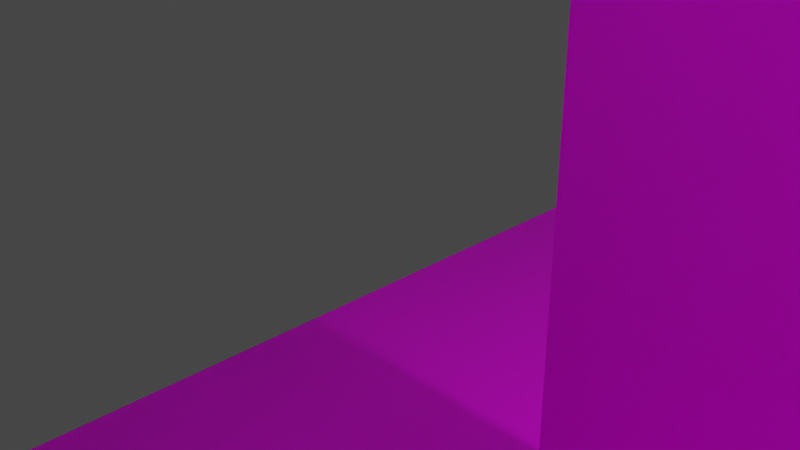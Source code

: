 # Source: cell3.2.blend  (saved by Blender 3.3.6; exported with 4.5.12 LTS)
import bpy
from mathutils import Matrix  # noqa: F401  (used for matrix-valued properties, if any)

bpy.ops.wm.read_factory_settings(use_empty=True)
scene = bpy.context.scene
scene.name = 'Scene'

# ---- collections
col_main = bpy.data.collections.new('main'); scene.collection.children.link(col_main)
col_hb = bpy.data.collections.new('hb'); scene.collection.children.link(col_hb)

# ---- images (referenced by path relative to the original .blend; pixels are not part of the script)
import os
ASSET_DIR = os.environ.get("B2B_ASSET_DIR", "")  # directory of the original .blend (textures are referenced by path, not embedded)
HERE = os.path.dirname(os.path.abspath(__file__))  # packed textures are extracted next to this script under _unpacked/

def load_image(name, relpath, width, height, colorspace="sRGB"):
    """Load a texture the original file referenced (path relative to the .blend, or extracted next to this script)."""
    p = next((c for c in (os.path.join(HERE, relpath), os.path.join(ASSET_DIR, relpath)) if relpath and os.path.exists(c)), "")
    if p:
        img = bpy.data.images.load(p, check_existing=True)
        img.name = name
    else:  # same state as the original file: an image datablock whose file is absent (Cycles renders it pink)
        img = bpy.data.images.new(name, width, height)
        img.source = "FILE"
        img.filepath = "//" + (relpath or name)
    img.colorspace_settings.name = colorspace
    return img
img_grass_png = load_image('grass.png', 'grass.png', 1024, 1024, 'sRGB')

# ---- materials (node trees are filled in below, after node groups)
mat_material = bpy.data.materials.new('Material')
mat_material.alpha_threshold = 0.0
mat_material.use_transparent_shadow = False
mat_material.roughness = 0.5
mat_material.line_color = (0.0, 0.0, 0.0, 1.0)
mat_material_001 = bpy.data.materials.new('Material.001')
mat_material_001.use_transparent_shadow = False
mat_material_006 = bpy.data.materials.new('Material.006')
mat_material_006.use_transparent_shadow = False

# ---- material node trees
mat_material.use_nodes = True; mat_material.node_tree.nodes.clear()
_N = mat_material.node_tree.nodes; _L = mat_material.node_tree.links
n0 = _N.new('ShaderNodeOutputMaterial'); n0.name = 'Material Output'; n0.location = (300, 300)
n1 = _N.new('ShaderNodeBsdfPrincipled'); n1.name = 'Principled BSDF'; n1.location = (10, 300)
n1.distribution = 'GGX'
n1.subsurface_method = 'RANDOM_WALK_SKIN'
n1.inputs[3].default_value = 1.45
n1.inputs[27].default_value = (0.0, 0.0, 0.0, 1.0)
n1.inputs[28].default_value = 1.0
n2 = _N.new('ShaderNodeTexImage'); n2.name = 'Image Texture'; n2.location = (-280, 260)
n2.image = img_grass_png
_L.new(n1.outputs[0], n0.inputs[0])
_L.new(n2.outputs[0], n1.inputs[0])
n0.is_active_output = True
mat_material_001.use_nodes = True; mat_material_001.node_tree.nodes.clear()
_N = mat_material_001.node_tree.nodes; _L = mat_material_001.node_tree.links
n0 = _N.new('ShaderNodeBsdfPrincipled'); n0.name = 'Principled BSDF'; n0.location = (10, 300)
n0.distribution = 'GGX'
n0.subsurface_method = 'RANDOM_WALK_SKIN'
n0.inputs[3].default_value = 1.45
n0.inputs[27].default_value = (0.0, 0.0, 0.0, 1.0)
n0.inputs[28].default_value = 1.0
n1 = _N.new('ShaderNodeOutputMaterial'); n1.name = 'Material Output'; n1.location = (300, 300)
n2 = _N.new('ShaderNodeTexImage'); n2.name = 'Image Texture'; n2.location = (-280, 260)
n2.image = img_grass_png
_L.new(n0.outputs[0], n1.inputs[0])
_L.new(n2.outputs[0], n0.inputs[0])
n1.is_active_output = True
mat_material_006.use_nodes = True; mat_material_006.node_tree.nodes.clear()
_N = mat_material_006.node_tree.nodes; _L = mat_material_006.node_tree.links
n0 = _N.new('ShaderNodeBsdfPrincipled'); n0.name = 'Principled BSDF'; n0.location = (10, 300)
n0.distribution = 'GGX'
n0.subsurface_method = 'RANDOM_WALK_SKIN'
n0.inputs[3].default_value = 1.45
n0.inputs[27].default_value = (0.0, 0.0, 0.0, 1.0)
n0.inputs[28].default_value = 1.0
n1 = _N.new('ShaderNodeOutputMaterial'); n1.name = 'Material Output'; n1.location = (300, 300)
n2 = _N.new('ShaderNodeTexImage'); n2.name = 'Image Texture'; n2.location = (-280, 260)
n2.image = img_grass_png
_L.new(n0.outputs[0], n1.inputs[0])
_L.new(n2.outputs[0], n0.inputs[0])
n1.is_active_output = True

# ---- world
world_world = bpy.data.worlds.new('World'); scene.world = world_world
world_world.use_nodes = True; world_world.node_tree.nodes.clear()
_N = world_world.node_tree.nodes; _L = world_world.node_tree.links
n0 = _N.new('ShaderNodeOutputWorld'); n0.name = 'World Output'; n0.location = (300, 300)
n1 = _N.new('ShaderNodeBackground'); n1.name = 'Background'; n1.location = (10, 300)
n1.inputs[0].default_value = (0.05088, 0.05088, 0.05088, 1.0)
_L.new(n1.outputs[0], n0.inputs[0])
n0.is_active_output = True
world_world.color = (0.05088, 0.05088, 0.05088)
world_world.use_sun_shadow = False
world_world.sun_shadow_jitter_overblur = 0.0

# ---- cameras
cam_camera = bpy.data.cameras.new('Camera')
cam_camera.clip_end = 100.0
cam_camera.ortho_scale = 7.314
cam_camera_001 = bpy.data.cameras.new('Camera.001')
cam_camera_001.clip_end = 100.0
cam_camera_001.ortho_scale = 7.314

# ---- lights
light_light = bpy.data.lights.new('Light', 'POINT')
light_light.transmission_factor = 0.0
light_light.energy = 1000.0
light_light.shadow_soft_size = 0.1
light_light.shadow_maximum_resolution = 0.006
light_light.use_absolute_resolution = True
light_light_001 = bpy.data.lights.new('Light.001', 'POINT')
light_light_001.transmission_factor = 0.0
light_light_001.energy = 1000.0
light_light_001.shadow_soft_size = 0.1
light_light_001.shadow_maximum_resolution = 0.006
light_light_001.use_absolute_resolution = True

# ---- meshes
me_cube = bpy.data.meshes.new('Cube')
me_cube.from_pydata([(1.0, 1.0, 1.0), (1.0, 1.0, -1.0), (1.0, -1.0, 1.0), (1.0, -1.0, -1.0), (-1.0, 1.0, 1.0), (-1.0, 1.0, -1.0), (-1.0, -1.0, 1.0), (-1.0, -1.0, -1.0)], [], [(0, 4, 6, 2), (3, 2, 6, 7), (7, 6, 4, 5), (5, 1, 3, 7), (1, 0, 2, 3), (5, 4, 0, 1)])
_uv = me_cube.uv_layers.new(name='UVMap')
_uv.uv.foreach_set('vector', [0.6563, 0.1196, 0.7211, 0.1196, 0.7211, 0.1844, 0.6563, 0.1844, 0.5915, 0.1844, 0.6563, 0.1844, 0.6563, 0.2492, 0.5915, 0.2492, 0.5915, -0.009909, 0.6563, -0.009909, 0.6563, 0.05486, 0.5915, 0.05486, 0.5267, 0.1196, 0.5915, 0.1196, 0.5915, 0.1844, 0.5267, 0.1844, 0.5915, 0.1196, 0.6563, 0.1196, 0.6563, 0.1844, 0.5915, 0.1844, 0.5915, 0.05486, 0.6563, 0.05486, 0.6563, 0.1196, 0.5915, 0.1196])
me_cube.materials.append(mat_material)
me_cube.use_mirror_vertex_groups = False
me_cube.update()
me_cube_018 = bpy.data.meshes.new('Cube.018')
me_cube_018.from_pydata([(-0.3178, -0.3178, 0.2938), (-0.1559, -0.1559, 1.0), (-0.3178, 0.3178, 0.2938), (-0.1559, 0.1559, 1.0), (0.3178, -0.3178, 0.2938), (0.1559, -0.1559, 1.0), (0.3178, 0.3178, 0.2938), (0.1559, 0.1559, 1.0), (-1.0, 1.0, -1.0), (-1.0, -1.0, -1.0), (1.0, 1.0, -1.0), (1.0, -1.0, -1.0), (-1.0, 1.0, -1.0), (-1.0, -1.0, -1.0), (1.0, 1.0, -1.0), (1.0, -1.0, -1.0)], [], [(9, 1, 3, 8), (8, 3, 7, 10), (10, 7, 5, 11), (11, 5, 1, 9), (2, 6, 4, 0), (7, 3, 1, 5), (12, 13, 9, 8), (14, 12, 8, 10), (15, 14, 10, 11), (13, 15, 11, 9), (2, 0, 13, 12), (6, 2, 12, 14), (4, 6, 14, 15), (0, 4, 15, 13)])
_uv = me_cube_018.uv_layers.new(name='UVMap')
_uv.uv.foreach_set('vector', [0.9147, 0.3526, 0.9912, 0.3526, 0.9912, 0.3518, 0.9147, 0.3518, 0.9147, 0.3518, 0.9912, 0.3518, 0.9912, 0.2762, 0.9142, 0.2765, 0.9142, 0.2765, 0.9912, 0.2762, 0.9912, 0.3527, 0.9142, 0.3531, 0.9142, 0.3531, 0.9912, 0.3527, 0.9912, 0.2767, 0.9147, 0.2767, 0.9736, 0.2921, 0.9294, 0.2921, 0.9294, 0.3375, 0.9736, 0.3375, 0.9912, 0.2762, 0.9144, 0.2765, 0.9144, 0.3531, 0.9912, 0.3527, 0.9888, 0.2765, 0.9888, 0.3531, 0.9888, 0.3531, 0.9888, 0.2765, 0.9142, 0.2765, 0.9888, 0.2765, 0.9888, 0.2765, 0.9142, 0.2765, 0.9142, 0.3531, 0.9142, 0.2765, 0.9142, 0.2765, 0.9142, 0.3531, 0.9888, 0.3531, 0.9142, 0.3531, 0.9142, 0.3531, 0.9888, 0.3531, 0.9736, 0.2921, 0.9736, 0.3375, 0.9888, 0.3531, 0.9888, 0.2765, 0.9294, 0.2921, 0.9736, 0.2921, 0.9888, 0.2765, 0.9142, 0.2765, 0.9294, 0.3375, 0.9294, 0.2921, 0.9142, 0.2765, 0.9142, 0.3531, 0.9736, 0.3375, 0.9294, 0.3375, 0.9142, 0.3531, 0.9888, 0.3531])
me_cube_018.materials.append(mat_material_001)
me_cube_018.update()
me_cube_015 = bpy.data.meshes.new('Cube.015')
me_cube_015.from_pydata([(-1.0, -1.0, -1.0), (-1.0, -1.0, 1.0), (-1.0, 1.0, -1.0), (-1.0, 1.0, 1.0), (1.0, -1.0, -1.0), (1.0, -1.0, 1.0), (1.0, 1.0, -1.0), (1.0, 1.0, 1.0)], [], [(0, 1, 3, 2), (2, 3, 7, 6), (6, 7, 5, 4), (4, 5, 1, 0), (2, 6, 4, 0), (7, 3, 1, 5)])
_uv = me_cube_015.uv_layers.new(name='UVMap')
_uv.uv.foreach_set('vector', [0.8961, 0.05403, 0.9302, 0.05403, 0.9302, 0.08807, 0.8961, 0.08807, 0.8961, 0.08807, 0.9302, 0.08807, 0.9302, 0.1221, 0.8961, 0.1221, 0.8961, 0.1221, 0.9302, 0.1221, 0.9302, 0.1561, 0.8961, 0.1561, 0.8961, 0.1561, 0.9302, 0.1561, 0.9302, 0.1902, 0.8961, 0.1902, 0.8621, 0.1221, 0.8961, 0.1221, 0.8961, 0.1561, 0.8621, 0.1561, 0.9302, 0.1221, 0.9642, 0.1221, 0.9642, 0.1561, 0.9302, 0.1561])
me_cube_015.materials.append(mat_material_006)
me_cube_015.update()
me_cube_013 = bpy.data.meshes.new('Cube.013')
me_cube_013.from_pydata([(-1.0, -1.0, -1.0), (-1.0, -1.0, 1.0), (-1.0, 1.0, -1.0), (-1.0, 1.0, 1.0), (1.0, -1.0, -1.0), (1.0, -1.0, 1.0), (1.0, 1.0, -1.0), (1.0, 1.0, 1.0)], [], [(0, 1, 3, 2), (2, 3, 7, 6), (6, 7, 5, 4), (4, 5, 1, 0), (2, 6, 4, 0), (7, 3, 1, 5)])
_uv = me_cube_013.uv_layers.new(name='UVMap')
_uv.uv.foreach_set('vector', [0.8961, 0.05403, 0.9302, 0.05403, 0.9302, 0.08807, 0.8961, 0.08807, 0.8961, 0.08807, 0.9302, 0.08807, 0.9302, 0.1221, 0.8961, 0.1221, 0.8961, 0.1221, 0.9302, 0.1221, 0.9302, 0.1561, 0.8961, 0.1561, 0.8961, 0.1561, 0.9302, 0.1561, 0.9302, 0.1902, 0.8961, 0.1902, 0.8621, 0.1221, 0.8961, 0.1221, 0.8961, 0.1561, 0.8621, 0.1561, 0.9302, 0.1221, 0.9642, 0.1221, 0.9642, 0.1561, 0.9302, 0.1561])
me_cube_013.materials.append(mat_material_006)
me_cube_013.update()
me_cube_016 = bpy.data.meshes.new('Cube.016')
me_cube_016.from_pydata([(-1.0, -1.0, -1.0), (-1.0, -1.0, 1.0), (-1.0, 1.0, -1.0), (-1.0, 1.0, 1.0), (1.0, -1.0, -1.0), (1.0, -1.0, 1.0), (1.0, 1.0, -1.0), (1.0, 1.0, 1.0)], [], [(0, 1, 3, 2), (2, 3, 7, 6), (6, 7, 5, 4), (4, 5, 1, 0), (2, 6, 4, 0), (7, 3, 1, 5)])
_uv = me_cube_016.uv_layers.new(name='UVMap')
_uv.uv.foreach_set('vector', [0.8276, 0.01421, 0.8833, 0.01421, 0.8833, 0.06989, 0.8276, 0.06989, 0.8276, 0.06989, 0.8833, 0.06989, 0.8833, 0.1256, 0.8276, 0.1256, 0.8276, 0.1256, 0.8833, 0.1256, 0.8833, 0.1812, 0.8276, 0.1812, 0.8276, 0.1812, 0.8833, 0.1812, 0.8833, 0.2369, 0.8276, 0.2369, 0.772, 0.1256, 0.8276, 0.1256, 0.8276, 0.1812, 0.772, 0.1812, 0.8833, 0.1256, 0.939, 0.1256, 0.939, 0.1812, 0.8833, 0.1812])
me_cube_016.materials.append(mat_material_006)
me_cube_016.update()
me_cube_017 = bpy.data.meshes.new('Cube.017')
me_cube_017.from_pydata([(-1.0, -1.0, -1.0), (-1.0, -1.0, 1.0), (-1.0, 1.0, -1.0), (-1.0, 1.0, 1.0), (1.0, -1.0, -1.0), (1.0, -1.0, 1.0), (1.0, 1.0, -1.0), (1.0, 1.0, 1.0)], [], [(0, 1, 3, 2), (2, 3, 7, 6), (6, 7, 5, 4), (4, 5, 1, 0), (2, 6, 4, 0), (7, 3, 1, 5)])
_uv = me_cube_017.uv_layers.new(name='UVMap')
_uv.uv.foreach_set('vector', [0.8961, 0.05403, 0.9302, 0.05403, 0.9302, 0.08807, 0.8961, 0.08807, 0.8961, 0.08807, 0.9302, 0.08807, 0.9302, 0.1221, 0.8961, 0.1221, 0.8961, 0.1221, 0.9302, 0.1221, 0.9302, 0.1561, 0.8961, 0.1561, 0.8961, 0.1561, 0.9302, 0.1561, 0.9302, 0.1902, 0.8961, 0.1902, 0.8621, 0.1221, 0.8961, 0.1221, 0.8961, 0.1561, 0.8621, 0.1561, 0.9302, 0.1221, 0.9642, 0.1221, 0.9642, 0.1561, 0.9302, 0.1561])
me_cube_017.materials.append(mat_material_006)
me_cube_017.update()
me_cube_019 = bpy.data.meshes.new('Cube.019')
me_cube_019.from_pydata([(-1.0, -1.0, -1.0), (-1.0, -1.0, 1.0), (-1.0, 1.0, -1.0), (-1.0, 1.0, 1.0), (1.0, -1.0, -1.0), (1.0, -1.0, 1.0), (1.0, 1.0, -1.0), (1.0, 1.0, 1.0)], [], [(0, 1, 3, 2), (2, 3, 7, 6), (6, 7, 5, 4), (4, 5, 1, 0), (2, 6, 4, 0), (7, 3, 1, 5)])
_uv = me_cube_019.uv_layers.new(name='UVMap')
_uv.uv.foreach_set('vector', [0.8334, 0.01111, 0.8902, 0.01111, 0.8902, 0.06785, 0.8334, 0.06785, 0.8334, 0.06785, 0.8902, 0.06785, 0.8902, 0.1246, 0.8334, 0.1246, 0.8334, 0.1246, 0.8902, 0.1246, 0.8902, 0.1813, 0.8334, 0.1813, 0.8334, 0.1813, 0.8902, 0.1813, 0.8902, 0.2381, 0.8334, 0.2381, 0.7767, 0.1246, 0.8334, 0.1246, 0.8334, 0.1813, 0.7767, 0.1813, 0.8902, 0.1246, 0.9469, 0.1246, 0.9469, 0.1813, 0.8902, 0.1813])
me_cube_019.materials.append(mat_material_006)
me_cube_019.update()
me_cube_007 = bpy.data.meshes.new('Cube.007')
me_cube_007.from_pydata([(-1.0, -1.0, -1.0), (-1.0, -1.0, 1.0), (-1.0, 1.0, -1.0), (-1.0, 1.0, 1.0), (1.0, -1.0, -1.0), (1.0, -1.0, 1.0), (1.0, 1.0, -1.0), (1.0, 1.0, 1.0)], [], [(0, 1, 3, 2), (2, 3, 7, 6), (6, 7, 5, 4), (4, 5, 1, 0), (2, 6, 4, 0), (7, 3, 1, 5)])
_uv = me_cube_007.uv_layers.new(name='UVMap')
_uv.uv.foreach_set('vector', [0.5915, -0.009909, 0.6563, -0.009909, 0.6563, 0.05486, 0.5915, 0.05486, 0.5915, 0.05486, 0.6563, 0.05486, 0.6563, 0.1196, 0.5915, 0.1196, 0.5915, 0.1196, 0.6563, 0.1196, 0.6563, 0.1844, 0.5915, 0.1844, 0.5915, 0.1844, 0.6563, 0.1844, 0.6563, 0.2492, 0.5915, 0.2492, 0.5267, 0.1196, 0.5915, 0.1196, 0.5915, 0.1844, 0.5267, 0.1844, 0.6563, 0.1196, 0.7211, 0.1196, 0.7211, 0.1844, 0.6563, 0.1844])
me_cube_007.update()
me_cube_005 = bpy.data.meshes.new('Cube.005')
me_cube_005.from_pydata([(1.0, 1.0, 1.0), (1.0, 1.0, -1.0), (1.0, -1.0, 1.0), (1.0, -1.0, -1.0), (-1.0, 1.0, 1.0), (-1.0, 1.0, -1.0), (-1.0, -1.0, 1.0), (-1.0, -1.0, -1.0)], [], [(0, 4, 6, 2), (3, 2, 6, 7), (7, 6, 4, 5), (5, 1, 3, 7), (1, 0, 2, 3), (5, 4, 0, 1)])
_uv = me_cube_005.uv_layers.new(name='UVMap')
_uv.uv.foreach_set('vector', [0.6563, 0.1196, 0.7211, 0.1196, 0.7211, 0.1844, 0.6563, 0.1844, 0.5915, 0.1844, 0.6563, 0.1844, 0.6563, 0.2492, 0.5915, 0.2492, 0.5915, -0.009909, 0.6563, -0.009909, 0.6563, 0.05486, 0.5915, 0.05486, 0.5267, 0.1196, 0.5915, 0.1196, 0.5915, 0.1844, 0.5267, 0.1844, 0.5915, 0.1196, 0.6563, 0.1196, 0.6563, 0.1844, 0.5915, 0.1844, 0.5915, 0.05486, 0.6563, 0.05486, 0.6563, 0.1196, 0.5915, 0.1196])
me_cube_005.use_mirror_vertex_groups = False
me_cube_005.update()
me_cube_020 = bpy.data.meshes.new('Cube.020')
me_cube_020.from_pydata([(1.0, 1.0, 1.0), (1.0, 1.0, -1.0), (1.0, -1.0, 1.0), (1.0, -1.0, -1.0), (-1.0, 1.0, 1.0), (-1.0, 1.0, -1.0), (-1.0, -1.0, 1.0), (-1.0, -1.0, -1.0)], [], [(0, 4, 6, 2), (3, 2, 6, 7), (7, 6, 4, 5), (5, 1, 3, 7), (1, 0, 2, 3), (5, 4, 0, 1)])
_uv = me_cube_020.uv_layers.new(name='UVMap')
_uv.uv.foreach_set('vector', [0.6563, 0.1196, 0.7211, 0.1196, 0.7211, 0.1844, 0.6563, 0.1844, 0.5915, 0.1844, 0.6563, 0.1844, 0.6563, 0.2492, 0.5915, 0.2492, 0.5915, -0.009909, 0.6563, -0.009909, 0.6563, 0.05486, 0.5915, 0.05486, 0.5267, 0.1196, 0.5915, 0.1196, 0.5915, 0.1844, 0.5267, 0.1844, 0.5915, 0.1196, 0.6563, 0.1196, 0.6563, 0.1844, 0.5915, 0.1844, 0.5915, 0.05486, 0.6563, 0.05486, 0.6563, 0.1196, 0.5915, 0.1196])
me_cube_020.use_mirror_vertex_groups = False
me_cube_020.update()
me_cube_021 = bpy.data.meshes.new('Cube.021')
me_cube_021.from_pydata([(-1.0, -1.0, -1.0), (-1.0, -1.0, 1.0), (-1.0, 1.0, -1.0), (-1.0, 1.0, 1.0), (1.0, -1.0, -1.0), (1.0, -1.0, 1.0), (1.0, 1.0, -1.0), (1.0, 1.0, 1.0)], [], [(0, 1, 3, 2), (2, 3, 7, 6), (6, 7, 5, 4), (4, 5, 1, 0), (2, 6, 4, 0), (7, 3, 1, 5)])
_uv = me_cube_021.uv_layers.new(name='UVMap')
_uv.uv.foreach_set('vector', [0.375, 0.0, 0.625, 0.0, 0.625, 0.25, 0.375, 0.25, 0.375, 0.25, 0.625, 0.25, 0.625, 0.5, 0.375, 0.5, 0.375, 0.5, 0.625, 0.5, 0.625, 0.75, 0.375, 0.75, 0.375, 0.75, 0.625, 0.75, 0.625, 1.0, 0.375, 1.0, 0.125, 0.5, 0.375, 0.5, 0.375, 0.75, 0.125, 0.75, 0.625, 0.5, 0.875, 0.5, 0.875, 0.75, 0.625, 0.75])
me_cube_021.update()
me_cube_022 = bpy.data.meshes.new('Cube.022')
me_cube_022.from_pydata([(-1.0, -1.0, -1.0), (-1.0, -1.0, 1.0), (-1.0, 1.0, -1.0), (-1.0, 1.0, 1.0), (1.0, -1.0, -1.0), (1.0, -1.0, 1.0), (1.0, 1.0, -1.0), (1.0, 1.0, 1.0)], [], [(0, 1, 3, 2), (2, 3, 7, 6), (6, 7, 5, 4), (4, 5, 1, 0), (2, 6, 4, 0), (7, 3, 1, 5)])
_uv = me_cube_022.uv_layers.new(name='UVMap')
_uv.uv.foreach_set('vector', [0.375, 0.0, 0.625, 0.0, 0.625, 0.25, 0.375, 0.25, 0.375, 0.25, 0.625, 0.25, 0.625, 0.5, 0.375, 0.5, 0.375, 0.5, 0.625, 0.5, 0.625, 0.75, 0.375, 0.75, 0.375, 0.75, 0.625, 0.75, 0.625, 1.0, 0.375, 1.0, 0.125, 0.5, 0.375, 0.5, 0.375, 0.75, 0.125, 0.75, 0.625, 0.5, 0.875, 0.5, 0.875, 0.75, 0.625, 0.75])
me_cube_022.update()
me_cube_023 = bpy.data.meshes.new('Cube.023')
me_cube_023.from_pydata([(-1.0, -1.0, -1.0), (-1.0, -1.0, 1.0), (-1.0, 1.0, -1.0), (-1.0, 1.0, 1.0), (1.0, -1.0, -1.0), (1.0, -1.0, 1.0), (1.0, 1.0, -1.0), (1.0, 1.0, 1.0)], [], [(0, 1, 3, 2), (2, 3, 7, 6), (6, 7, 5, 4), (4, 5, 1, 0), (2, 6, 4, 0), (7, 3, 1, 5)])
_uv = me_cube_023.uv_layers.new(name='UVMap')
_uv.uv.foreach_set('vector', [0.375, 0.0, 0.625, 0.0, 0.625, 0.25, 0.375, 0.25, 0.375, 0.25, 0.625, 0.25, 0.625, 0.5, 0.375, 0.5, 0.375, 0.5, 0.625, 0.5, 0.625, 0.75, 0.375, 0.75, 0.375, 0.75, 0.625, 0.75, 0.625, 1.0, 0.375, 1.0, 0.125, 0.5, 0.375, 0.5, 0.375, 0.75, 0.125, 0.75, 0.625, 0.5, 0.875, 0.5, 0.875, 0.75, 0.625, 0.75])
me_cube_023.update()
me_cube_024 = bpy.data.meshes.new('Cube.024')
me_cube_024.from_pydata([(-1.0, -1.0, -1.0), (-1.0, -1.0, 1.0), (-1.0, 1.0, -1.0), (-1.0, 1.0, 1.0), (1.0, -1.0, -1.0), (1.0, -1.0, 1.0), (1.0, 1.0, -1.0), (1.0, 1.0, 1.0)], [], [(0, 1, 3, 2), (2, 3, 7, 6), (6, 7, 5, 4), (4, 5, 1, 0), (2, 6, 4, 0), (7, 3, 1, 5)])
_uv = me_cube_024.uv_layers.new(name='UVMap')
_uv.uv.foreach_set('vector', [0.375, 0.0, 0.625, 0.0, 0.625, 0.25, 0.375, 0.25, 0.375, 0.25, 0.625, 0.25, 0.625, 0.5, 0.375, 0.5, 0.375, 0.5, 0.625, 0.5, 0.625, 0.75, 0.375, 0.75, 0.375, 0.75, 0.625, 0.75, 0.625, 1.0, 0.375, 1.0, 0.125, 0.5, 0.375, 0.5, 0.375, 0.75, 0.125, 0.75, 0.625, 0.5, 0.875, 0.5, 0.875, 0.75, 0.625, 0.75])
me_cube_024.update()

# ---- objects
ob_floor = bpy.data.objects.new('floor', me_cube)
ob_light = bpy.data.objects.new('Light', light_light)
ob_camera = bpy.data.objects.new('Camera', cam_camera)
ob_cube = bpy.data.objects.new('Cube', me_cube_018)
ob_cube_001 = bpy.data.objects.new('Cube.001', me_cube_015)
ob_cube_007 = bpy.data.objects.new('Cube.007', me_cube_013)
ob_cube_008 = bpy.data.objects.new('Cube.008', me_cube_016)
ob_cube_009 = bpy.data.objects.new('Cube.009', me_cube_017)
ob_cube_010 = bpy.data.objects.new('Cube.010', me_cube_019)
ob_light_001 = bpy.data.objects.new('Light.001', light_light_001)
ob_camera_001 = bpy.data.objects.new('Camera.001', cam_camera_001)
ob_cube_003 = bpy.data.objects.new('Cube.003', me_cube_007)
ob_floor_002 = bpy.data.objects.new('floor.002', me_cube_005)
ob_floor_003 = bpy.data.objects.new('floor.003', me_cube_020)
ob_cube_002 = bpy.data.objects.new('Cube.002', me_cube_021)
ob_cube_004 = bpy.data.objects.new('Cube.004', me_cube_022)
ob_cube_005 = bpy.data.objects.new('Cube.005', me_cube_023)
ob_cube_006 = bpy.data.objects.new('Cube.006', me_cube_024)

# ---- transforms, parenting, visibility, modifiers, constraints
ob_floor.location = (0.0, 0.0, -0.04117)
ob_floor.scale = (6.0, 6.464, 0.1972)
ob_floor.lock_rotations_4d = False
ob_floor.empty_display_type = 'ARROWS'
ob_floor.lineart.crease_threshold = 0.0
ob_light.location = (4.076, 1.005, 2.101)
ob_light.rotation_euler = (0.6503, 0.05522, 1.866)
ob_light.lock_rotations_4d = False
ob_light.empty_display_type = 'ARROWS'
ob_light.color = (0.0, 0.0, 0.0, 0.0)
ob_light.lineart.crease_threshold = 0.0
ob_camera.location = (2.905, -6.026, 7.006)
ob_camera.rotation_euler = (1.109, 0.0, 0.8149)
ob_camera.lock_rotations_4d = False
ob_camera.empty_display_type = 'ARROWS'
ob_camera.color = (0.0, 0.0, 0.0, 0.0)
ob_camera.display_type = 'WIRE'
ob_camera.lineart.crease_threshold = 0.0
ob_cube.location = (0.0, 0.0, 9.032)
ob_cube.scale = (6.262, 6.262, 1.414)
ob_cube_001.location = (-5.693, -6.126, 3.908)
ob_cube_001.scale = (0.07914, 0.07914, 3.868)
ob_cube_007.location = (-5.693, 6.102, 3.908)
ob_cube_007.scale = (0.07914, 0.07914, 3.868)
ob_cube_008.location = (5.669, -6.126, 3.908)
ob_cube_008.scale = (0.07914, 0.07914, 3.868)
ob_cube_009.location = (5.669, 6.126, 3.908)
ob_cube_009.scale = (0.07914, 0.07914, 3.868)
ob_cube_010.location = (0.0, 0.0, 5.096)
ob_cube_010.scale = (1.0, 1.0, 4.959)
ob_light_001.location = (4.076, 1.005, 2.101)
ob_light_001.rotation_euler = (0.6503, 0.05522, 1.866)
ob_light_001.lock_rotations_4d = False
ob_light_001.empty_display_type = 'ARROWS'
ob_light_001.color = (0.0, 0.0, 0.0, 0.0)
ob_light_001.lineart.crease_threshold = 0.0
ob_camera_001.location = (2.905, -6.026, 7.006)
ob_camera_001.rotation_euler = (1.109, 0.0, 0.8149)
ob_camera_001.lock_rotations_4d = False
ob_camera_001.empty_display_type = 'ARROWS'
ob_camera_001.color = (0.0, 0.0, 0.0, 0.0)
ob_camera_001.display_type = 'WIRE'
ob_camera_001.lineart.crease_threshold = 0.0
ob_cube_003.location = (0.0, 0.0, 5.088)
ob_cube_003.scale = (1.094, 0.9987, 4.607)
ob_floor_002.location = (0.0, 0.0, 7.356)
ob_floor_002.scale = (6.0, 6.464, 0.1972)
ob_floor_002.lock_rotations_4d = False
ob_floor_002.empty_display_type = 'ARROWS'
ob_floor_002.lineart.crease_threshold = 0.0
ob_floor_003.location = (0.0, 0.0, -0.04117)
ob_floor_003.scale = (6.0, 6.464, 0.1972)
ob_floor_003.lock_rotations_4d = False
ob_floor_003.empty_display_type = 'ARROWS'
ob_floor_003.lineart.crease_threshold = 0.0
ob_cube_002.location = (5.669, 6.126, 3.908)
ob_cube_002.scale = (0.07914, 0.07914, 3.868)
ob_cube_004.location = (5.669, -6.126, 3.908)
ob_cube_004.scale = (0.07914, 0.07914, 3.868)
ob_cube_005.location = (-5.693, 6.102, 3.908)
ob_cube_005.scale = (0.07914, 0.07914, 3.868)
ob_cube_006.location = (-5.693, -6.126, 3.908)
ob_cube_006.scale = (0.07914, 0.07914, 3.868)

# ---- collection membership
col_main.objects.link(ob_floor)
col_main.objects.link(ob_light)
col_main.objects.link(ob_camera)
col_main.objects.link(ob_cube)
col_main.objects.link(ob_cube_001)
col_main.objects.link(ob_cube_007)
col_main.objects.link(ob_cube_008)
col_main.objects.link(ob_cube_009)
col_main.objects.link(ob_cube_010)
col_hb.objects.link(ob_light_001)
col_hb.objects.link(ob_camera_001)
col_hb.objects.link(ob_cube_003)
col_hb.objects.link(ob_floor_002)
col_hb.objects.link(ob_floor_003)
col_hb.objects.link(ob_cube_002)
col_hb.objects.link(ob_cube_004)
col_hb.objects.link(ob_cube_005)
col_hb.objects.link(ob_cube_006)
def _layer_coll(name, lc=None):
    lc = lc or bpy.context.view_layer.layer_collection
    for c in lc.children:
        if c.name == name: return c
        r = _layer_coll(name, c)
        if r: return r
_layer_coll('hb').exclude = True

# ---- scene / render settings (as saved in the file)
scene.camera = ob_camera
scene.frame_start = 1; scene.frame_end = 250; scene.frame_set(1)
scene.render.engine = 'BLENDER_EEVEE_NEXT'
scene.cycles.sampling_pattern = 'TABULATED_SOBOL'
scene.cycles.use_light_tree = False
scene.view_settings.view_transform = 'Filmic'
bpy.context.view_layer.update()
